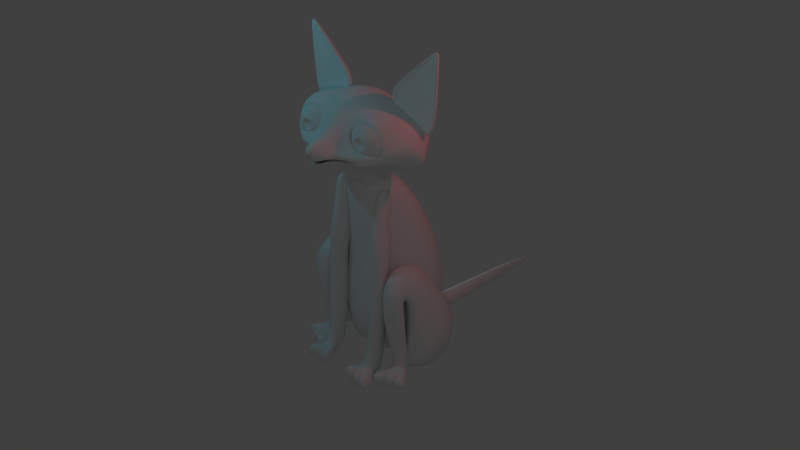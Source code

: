# Source: merch.blend  (saved by Blender 2.79.0; exported with 4.5.12 LTS)
import bpy
from mathutils import Matrix  # noqa: F401  (used for matrix-valued properties, if any)

bpy.ops.wm.read_factory_settings(use_empty=True)
scene = bpy.context.scene
scene.name = 'Scene'

# ---- collections
col_collection_1 = bpy.data.collections.new('Collection 1'); scene.collection.children.link(col_collection_1)

# ---- world
world_world = bpy.data.worlds.new('World'); scene.world = world_world
world_world.color = (0.05088, 0.05088, 0.05088)
world_world.use_sun_shadow = False
world_world.sun_shadow_jitter_overblur = 0.0
world_world.cycles.sampling_method = 'MANUAL'

# ---- cameras
cam_camera = bpy.data.cameras.new('Camera')
cam_camera.clip_end = 100.0
cam_camera.lens = 35.0
cam_camera.sensor_width = 32.0
cam_camera.sensor_height = 18.0
cam_camera.ortho_scale = 7.314
cam_camera.dof.focus_distance = 0.0
cam_camera.dof.aperture_fstop = 128.0

# ---- lights
light_lamp_003 = bpy.data.lights.new('Lamp.003', 'POINT')
light_lamp_003.transmission_factor = 0.0
light_lamp_003.cutoff_distance = 30.0
light_lamp_003.energy = 100.0
light_lamp_003.shadow_buffer_clip_start = 1.001
light_lamp_003.shadow_soft_size = 0.1
light_lamp_003.shadow_maximum_resolution = 0.006
light_lamp_003.use_absolute_resolution = True
light_lamp_002 = bpy.data.lights.new('Lamp.002', 'POINT')
light_lamp_002.transmission_factor = 0.0
light_lamp_002.cutoff_distance = 30.0
light_lamp_002.energy = 100.0
light_lamp_002.shadow_buffer_clip_start = 1.001
light_lamp_002.shadow_soft_size = 0.1
light_lamp_002.shadow_maximum_resolution = 0.006
light_lamp_002.use_absolute_resolution = True
light_lamp_001 = bpy.data.lights.new('Lamp.001', 'POINT')
light_lamp_001.color = (0.06101, 0.8086, 1.0)
light_lamp_001.transmission_factor = 0.0
light_lamp_001.cutoff_distance = 30.0
light_lamp_001.energy = 100.0
light_lamp_001.shadow_buffer_clip_start = 1.001
light_lamp_001.shadow_soft_size = 0.1
light_lamp_001.shadow_maximum_resolution = 0.006
light_lamp_001.use_absolute_resolution = True
light_lamp = bpy.data.lights.new('Lamp', 'POINT')
light_lamp.color = (1.0, 0.08965, 0.1207)
light_lamp.transmission_factor = 0.0
light_lamp.cutoff_distance = 30.0
light_lamp.energy = 100.0
light_lamp.shadow_buffer_clip_start = 1.001
light_lamp.shadow_soft_size = 0.1
light_lamp.shadow_maximum_resolution = 0.006
light_lamp.use_absolute_resolution = True

# ---- meshes
me_plane = bpy.data.meshes.new('Plane')
me_plane.from_pydata([(0.0, -0.588, 1.542), (0.4625, -0.6141, 1.549), (0.0, 0.2004, 1.634), (0.5973, 0.08423, 1.614), (0.0, -0.6, -0.1471), (0.5626, -0.3916, -0.1193), (0.0, 1.345, 0.04234), (1.077, 0.8034, 0.1772), (0.0, -0.6686, -1.233), (0.6759, -0.5242, -1.247), (0.0, 1.678, -1.499), (1.074, 1.012, -1.237), (0.0, -0.4701, -2.21), (0.3618, -0.5488, -2.314), (0.0, 1.259, -2.467), (0.9494, 0.7906, -2.327), (0.0, -0.2546, 1.743), (0.6108, -0.3011, 1.642), (0.9417, 0.0948, -0.02335), (1.202, 0.1359, -1.184), (0.0, 0.3212, -2.579), (0.7404, 0.04995, -2.416), (0.8365, 0.3465, 1.154), (0.4804, -0.4601, 0.8414), (0.0, 0.6957, 1.129), (0.0, -0.6547, 0.9001), (0.7564, -0.09866, 0.9307), (0.6759, -0.05187, -1.388), (0.3618, -0.1248, -2.189), (1.119, 1.094, -1.194), (0.6571, 0.9937, -2.169), (1.545, -0.619, -1.772), (1.23, -0.6919, -2.572), (1.987, 0.5267, -1.578), (1.526, 0.4266, -2.552), (0.7455, -0.3368, 0.1012), (1.028, 0.1029, 0.02184), (1.224, -0.5935, -0.1311), (1.365, -0.1174, -0.1271), (1.311, -0.4766, -0.6589), (1.544, 0.113, -0.5931), (1.087, 0.4107, -0.3917), (0.7379, -0.1505, -0.3879), (0.8258, -0.7731, -0.1719), (1.29, -0.7721, -0.4454), (1.264, -0.4452, -0.7768), (0.7774, -0.4449, -0.4915), (0.8147, -0.8789, -0.7434), (1.264, -0.7554, -0.8731), (1.251, -0.351, -1.088), (0.7808, -0.4798, -0.9519), (0.9578, -0.5598, -2.194), (1.198, -0.4593, -2.158), (1.18, -0.2039, -2.137), (0.9061, -0.3353, -2.158), (0.933, -0.7367, -1.639), (0.8516, -0.4611, -1.692), (1.241, -0.587, -1.663), (1.188, -0.2955, -1.72), (0.9159, -0.5037, -2.43), (1.185, -0.4045, -2.374), (1.242, 0.009716, -2.388), (0.7705, -0.2244, -2.406), (1.016, -0.7338, -2.255), (1.215, -0.6414, -2.221), (1.007, -0.7083, -2.515), (1.206, -0.6141, -2.512), (0.8039, -0.6814, -2.325), (0.7967, -0.645, -2.444), (0.7932, -0.7888, -2.266), (0.7838, -0.7633, -2.526), (1.322, -0.5099, -2.282), (1.311, -0.4947, -2.369), (1.388, -0.6272, -2.301), (1.383, -0.6137, -2.429), (1.132, -0.9873, -2.168), (1.116, -0.9448, -2.6), (0.7616, -1.079, -2.186), (0.7459, -1.036, -2.618), (1.354, -0.8717, -2.136), (1.043, -1.016, -2.191), (1.339, -0.8292, -2.59), (1.029, -0.9761, -2.596), (1.202, -0.8945, -2.574), (1.216, -0.9344, -2.147), (1.585, -0.7534, -2.52), (1.594, -0.7779, -2.259), (0.46, -0.1866, 1.475), (0.6971, -0.1378, 1.435), (0.3819, -0.2796, 0.8127), (0.6722, -0.2629, 0.7529), (0.4134, -0.6701, 0.9612), (0.4987, -0.5985, 1.657), (0.7348, -0.5498, 1.617), (0.7028, -0.6533, 0.9015), (0.7618, -0.405, -0.3365), (0.458, -0.4016, -0.2674), (0.7902, -0.764, -0.2023), (0.4857, -0.7608, -0.1331), (0.7714, -0.3625, -1.025), (0.3877, -0.3525, -0.9329), (0.8142, -0.8152, -0.824), (0.4295, -0.8053, -0.7315), (0.7096, -0.5204, -2.223), (0.4502, -0.5134, -2.2), (0.7124, -0.8967, -2.252), (0.455, -0.8894, -2.229), (0.6981, -0.5675, -2.437), (0.5285, -0.5632, -2.43), (0.7139, -0.8743, -2.479), (0.5057, -0.869, -2.474), (0.6705, -1.132, -2.258), (0.5005, -1.12, -2.216), (0.6928, -1.113, -2.569), (0.5223, -1.105, -2.567), (0.8405, -0.9294, -2.487), (0.8022, -0.9532, -2.347), (0.3675, -0.9441, -2.323), (0.4049, -0.9216, -2.481), (0.9211, -1.113, -2.569), (0.8457, -1.132, -2.258), (0.2722, -1.12, -2.216), (0.3458, -1.105, -2.567), (0.706, -1.328, -2.214), (0.4815, -1.312, -2.16), (0.7355, -1.303, -2.625), (0.5103, -1.293, -2.623), (0.5193, -1.313, -2.171), (0.5468, -1.295, -2.613), (0.2317, -1.313, -2.171), (0.3244, -1.295, -2.613), (0.6954, -1.303, -2.615), (0.6667, -1.327, -2.216), (0.9882, -1.303, -2.615), (0.8915, -1.327, -2.216), (0.7684, -0.2605, 0.1686), (0.8093, -0.7794, 0.3644), (0.3981, -0.7888, 0.4536), (0.3572, -0.2698, 0.2578), (0.4033, -1.18, 2.45), (1.481, -0.6569, 2.596), (1.26, -0.9514, 2.527), (0.6735, -0.1789, 2.278), (0.6611, -0.2975, 2.201), (0.6533, -0.4355, 2.153), (0.6506, -0.5837, 2.137), (0.6533, -0.7319, 2.153), (0.6611, -0.8699, 2.201), (0.6735, -0.9885, 2.278), (0.6898, -1.079, 2.379), (0.7086, -1.137, 2.495), (1.074, -0.9514, 2.935), (1.264, -0.6569, 3.033), (0.7662, -0.03077, 2.496), (0.8009, -0.08796, 2.379), (0.8307, -0.1789, 2.28), (0.8535, -0.2975, 2.203), (0.8679, -0.4355, 2.155), (0.8728, -0.5837, 2.138), (0.8679, -0.7319, 2.155), (0.8535, -0.8699, 2.203), (0.8307, -0.9885, 2.28), (0.8009, -1.079, 2.379), (0.7662, -1.137, 2.496), (0.8504, -0.6569, 3.173), (0.7289, -0.01126, 2.621), (0.818, -0.03077, 2.515), (0.901, -0.08796, 2.417), (0.9723, -0.1789, 2.333), (1.027, -0.2975, 2.268), (1.061, -0.4355, 2.228), (1.073, -0.5837, 2.214), (1.061, -0.7319, 2.228), (1.027, -0.8699, 2.268), (0.9723, -0.9885, 2.333), (0.901, -1.079, 2.417), (0.818, -1.137, 2.515), (0.7609, -0.9514, 3.07), (0.3043, -1.498, 2.377), (0.8563, -0.03077, 2.551), (0.975, -0.08796, 2.486), (1.077, -0.1789, 2.43), (1.155, -0.2975, 2.387), (1.204, -0.4355, 2.36), (1.221, -0.5837, 2.351), (1.204, -0.7319, 2.36), (1.155, -0.8699, 2.387), (1.077, -0.9885, 2.43), (0.975, -1.079, 2.486), (0.8563, -1.137, 2.551), (0.2788, -1.457, 2.29), (1.348, -0.379, 2.278), (0.8752, -0.03077, 2.597), (1.011, -0.08796, 2.575), (1.128, -0.1789, 2.556), (1.218, -0.2975, 2.541), (1.275, -0.4355, 2.532), (1.294, -0.5837, 2.529), (1.275, -0.7319, 2.532), (1.218, -0.8699, 2.541), (1.128, -0.9885, 2.556), (1.011, -1.079, 2.575), (0.8752, -1.137, 2.597), (1.396, -0.3843, 2.365), (1.174, -0.9829, 2.377), (0.8718, -0.03077, 2.647), (1.005, -0.08796, 2.671), (1.119, -0.1789, 2.692), (1.207, -0.2975, 2.708), (1.262, -0.4355, 2.718), (1.281, -0.5837, 2.721), (1.262, -0.7319, 2.718), (1.207, -0.8699, 2.708), (1.119, -0.9885, 2.692), (1.005, -1.079, 2.671), (0.8718, -1.137, 2.647), (1.131, -0.9595, 2.29), (0.8319, -1.196, 2.29), (0.8467, -0.03077, 2.692), (0.9564, -0.08796, 2.759), (1.051, -0.1789, 2.817), (1.123, -0.2975, 2.861), (1.168, -0.4355, 2.889), (1.184, -0.5837, 2.898), (1.168, -0.7319, 2.889), (1.123, -0.8699, 2.861), (1.051, -0.9885, 2.817), (0.9564, -1.079, 2.759), (0.8467, -1.137, 2.692), (0.8532, -1.239, 2.377), (0.3942, -1.35, 2.377), (0.8036, -0.03077, 2.727), (0.8732, -0.08796, 2.827), (0.933, -0.1789, 2.912), (0.9789, -0.2975, 2.977), (1.008, -0.4355, 3.019), (1.018, -0.5837, 3.033), (1.008, -0.7319, 3.019), (0.9789, -0.8699, 2.977), (0.933, -0.9885, 2.912), (0.8732, -1.079, 2.827), (0.8036, -1.137, 2.727), (0.3655, -1.311, 2.29), (0.3846, 0.4129, 1.313), (0.7492, -0.03077, 2.746), (0.7681, -0.08796, 2.862), (0.7843, -0.1789, 2.963), (0.7967, -0.2975, 3.04), (0.8046, -0.4355, 3.088), (0.8072, -0.5837, 3.104), (0.8046, -0.7319, 3.088), (0.7967, -0.8699, 3.04), (0.7843, -0.9885, 2.963), (0.7681, -1.079, 2.862), (0.7492, -1.137, 2.746), (0.7289, -1.063, 2.621), (0.0, 0.5467, 1.307), (0.6917, -0.03077, 2.745), (0.657, -0.08796, 2.862), (0.6272, -0.1789, 2.961), (0.6043, -0.2975, 3.038), (0.5899, -0.4355, 3.086), (0.585, -0.5837, 3.103), (0.5899, -0.7319, 3.086), (0.6043, -0.8699, 3.038), (0.6272, -0.9885, 2.961), (0.657, -1.079, 2.862), (0.6917, -1.137, 2.745), (0.0, 0.05714, 1.712), (0.4608, -0.1422, 1.751), (0.6398, -0.03077, 2.726), (0.5568, -0.08796, 2.824), (0.4855, -0.1789, 2.908), (0.4308, -0.2975, 2.973), (0.3965, -0.4355, 3.014), (0.3847, -0.5837, 3.027), (0.3965, -0.7319, 3.014), (0.4308, -0.8699, 2.973), (0.4855, -0.9885, 2.908), (0.5568, -1.079, 2.824), (0.6398, -1.137, 2.726), (0.4859, 0.2833, 2.235), (0.0, 0.3933, 2.181), (0.6016, -0.03077, 2.69), (0.4829, -0.08796, 2.755), (0.381, -0.1789, 2.811), (0.3028, -0.2975, 2.854), (0.2536, -0.4355, 2.881), (0.2368, -0.5837, 2.89), (0.2536, -0.7319, 2.881), (0.3028, -0.8699, 2.854), (0.381, -0.9885, 2.811), (0.4829, -1.079, 2.755), (0.6016, -1.137, 2.69), (0.0, 0.5465, 2.808), (0.6502, 0.3886, 2.733), (0.5827, -0.03077, 2.644), (0.4464, -0.08796, 2.666), (0.3293, -0.1789, 2.685), (0.2395, -0.2975, 2.7), (0.1831, -0.4355, 2.709), (0.1638, -0.5837, 2.712), (0.1831, -0.7319, 2.709), (0.2395, -0.8699, 2.7), (0.3293, -0.9885, 2.685), (0.4464, -1.079, 2.666), (0.5827, -1.137, 2.644), (0.0, -1.673, 2.21), (0.2341, -1.533, 2.29), (0.586, -0.03077, 2.594), (0.4529, -0.08796, 2.57), (0.3386, -0.1789, 2.549), (0.2508, -0.2975, 2.533), (0.1957, -0.4355, 2.523), (0.1769, -0.5837, 2.52), (0.1957, -0.7319, 2.523), (0.2508, -0.8699, 2.533), (0.3386, -0.9885, 2.549), (0.4529, -1.079, 2.57), (0.586, -1.137, 2.594), (0.2579, -1.575, 2.377), (0.0, -1.723, 2.3), (0.6112, -0.03077, 2.549), (0.5014, -0.08796, 2.482), (0.4072, -0.1789, 2.424), (0.3349, -0.2975, 2.38), (0.2895, -0.4355, 2.352), (0.274, -0.5837, 2.343), (0.2895, -0.7319, 2.352), (0.3349, -0.8699, 2.38), (0.4072, -0.9885, 2.424), (0.5014, -1.079, 2.482), (0.6112, -1.137, 2.549), (0.0, -1.795, 2.386), (0.1279, -1.633, 2.488), (0.6542, -0.03077, 2.514), (0.5846, -0.08796, 2.414), (0.5248, -0.1789, 2.329), (0.479, -0.2975, 2.264), (0.4502, -0.4355, 2.222), (0.4403, -0.5837, 2.208), (0.4502, -0.7319, 2.222), (0.479, -0.8699, 2.264), (0.5248, -0.9885, 2.329), (0.5846, -1.079, 2.414), (0.6542, -1.137, 2.514), (0.1279, -1.597, 2.508), (0.0, -1.675, 2.617), (0.7086, -0.03077, 2.495), (0.6898, -0.08796, 2.379), (0.0, -1.452, 2.665), (0.246, -1.386, 2.514), (0.246, -1.134, 2.695), (0.0, -1.251, 2.809), (0.0, -1.06, 3.094), (0.3911, -0.9514, 2.961), (0.4522, -0.6996, 3.256), (0.0, -0.7027, 3.409), (0.5735, -0.06277, 3.267), (0.0, 0.08858, 3.355), (0.3116, -1.37, 2.453), (0.206, -1.553, 2.45), (0.0, -1.763, 2.348), (0.1855, -1.607, 2.439), (0.538, -1.165, 2.534), (1.152, -0.9842, 2.607), (1.021, -0.9802, 2.866), (0.7798, -0.9802, 2.978), (1.088, -1.034, 2.473), (0.8444, -1.17, 2.463), (0.4135, -1.109, 2.711), (0.5197, -1.003, 2.901), (0.4909, -1.083, 2.503), (1.223, -0.8669, 2.589), (1.067, -0.8622, 2.899), (0.7793, -0.8622, 3.032), (1.146, -0.9262, 2.43), (0.8564, -1.089, 2.418), (0.3423, -1.016, 2.714), (0.469, -0.8897, 2.941), (0.2788, -1.419, 2.224), (0.8319, -1.157, 2.224), (0.3655, -1.273, 2.224), (0.0, -1.634, 2.144), (0.2341, -1.494, 2.224), (0.2788, -1.353, 2.186), (0.8319, -1.091, 2.186), (0.3655, -1.207, 2.186), (0.0, -1.568, 2.106), (0.2341, -1.428, 2.186), (0.2844, -1.456, 2.306), (0.8149, -1.205, 2.306), (0.3676, -1.315, 2.306), (0.0, -1.662, 2.209), (0.2416, -1.528, 2.306), (0.2844, -1.419, 2.226), (0.8149, -1.168, 2.226), (0.3676, -1.278, 2.226), (0.0, -1.625, 2.128), (0.2416, -1.491, 2.226), (0.2542, -1.421, 2.328), (0.6929, -1.191, 2.328), (0.3229, -1.292, 2.328), (0.0, -1.61, 2.238), (0.2187, -1.487, 2.328), (0.2542, -1.387, 2.254), (0.6929, -1.157, 2.254), (0.3229, -1.258, 2.254), (0.0, -1.576, 2.164), (0.2187, -1.453, 2.254), (0.1957, -1.37, 2.356), (0.5727, -1.14, 2.356), (0.2548, -1.241, 2.356), (0.0, -1.592, 2.297), (0.1652, -1.436, 2.356), (0.1957, -1.336, 2.244), (0.5727, -1.106, 2.244), (0.2548, -1.208, 2.244), (0.0, -1.525, 2.108), (0.1652, -1.402, 2.244), (0.3121, -1.169, 2.161), (0.5267, -0.7956, 1.921), (0.3988, -1.031, 1.972), (0.0, -1.384, 2.082), (0.2674, -1.244, 2.161), (0.0, -1.117, 2.006), (0.0, -0.7024, 1.928), (0.0, -0.9707, 1.971), (1.504, -0.2667, 2.565), (1.304, -0.2318, 2.934), (0.9358, -0.1271, 3.016), (1.366, -0.1957, 1.967), (1.477, -0.2428, 2.237), (1.304, 0.1783, 2.686), (0.9358, 0.283, 2.768), (1.304, 0.1043, 2.364), (0.9205, 0.1846, 2.372), (0.388, -0.6289, 1.331), (0.8546, -0.1684, 1.933), (0.3982, -0.6831, 1.6), (0.0, -0.5475, 1.673), (0.0, -0.4438, 1.393), (0.4358, -0.2432, 3.285), (1.576, -0.1976, 2.673), (0.9847, -0.178, 2.851), (1.59, -0.2222, 4.251), (1.684, -0.2184, 4.2), (1.635, -0.2168, 4.215), (0.9471, -0.2339, 3.713), (1.624, -0.2068, 3.35), (0.332, -0.1707, 3.247), (1.634, -0.1186, 2.549), (0.9587, -0.09623, 2.752), (1.649, -0.1468, 4.35), (1.757, -0.1425, 4.292), (1.701, -0.1406, 4.309), (0.9157, -0.1601, 3.736), (1.688, -0.1292, 3.322), (0.5619, -0.06731, 3.339), (1.393, -0.03404, 2.893), (0.9622, -0.01974, 3.023), (1.403, -0.052, 4.044), (1.472, -0.04925, 4.007), (1.436, -0.04807, 4.017), (0.9347, -0.06052, 3.651), (1.428, -0.04078, 3.387), (0.5019, -0.1862, 3.319), (1.496, -0.1464, 2.786), (0.9805, -0.1293, 2.941), (1.508, -0.1679, 4.161), (1.59, -0.1646, 4.117), (1.547, -0.1632, 4.13), (1.232, -0.1443, 3.467), (0.9476, -0.1781, 3.692), (1.538, -0.1545, 3.376), (0.0, 1.244, -1.939), (0.1711, 1.034, -1.968), (0.0, 1.135, -2.289), (0.1567, 0.9596, -2.206), (0.0, 1.856, -1.922), (0.2034, 1.657, -1.997), (0.0, 1.827, -2.288), (0.189, 1.637, -2.245), (0.0, 5.041, -2.014), (0.03452, 4.91, -2.064), (0.0, 5.022, -2.256), (0.02502, 4.897, -2.228), (0.1581, 2.558, -2.006), (0.0, 2.757, -1.931), (0.1437, 2.538, -2.254), (0.0, 2.728, -2.296)], [], [(16, 17, 3, 2), (18, 19, 11, 7), (26, 18, 7, 22), (22, 7, 6, 24), (25, 4, 5, 23), (11, 15, 14, 10), (7, 11, 10, 6), (4, 8, 9, 5), (20, 14, 15, 21), (8, 12, 13, 9), (19, 21, 15, 11), (9, 13, 21, 19), (12, 20, 21, 13), (23, 5, 18, 26), (5, 9, 19, 18), (0, 1, 17, 16), (1, 23, 26, 17), (0, 25, 23, 1), (3, 22, 24, 2), (17, 26, 22, 3), (27, 29, 30, 28), (31, 32, 34, 33), (29, 33, 34, 30), (40, 38, 37, 39), (30, 34, 32, 28), (28, 32, 31, 27), (35, 37, 38, 36), (42, 35, 36, 41), (37, 44, 45, 39), (41, 36, 38, 40), (29, 41, 40, 33), (31, 39, 42, 27), (27, 42, 41, 29), (33, 40, 39, 31), (46, 50, 47, 43), (39, 45, 46, 42), (42, 46, 43, 35), (35, 43, 44, 37), (56, 54, 51, 55), (43, 47, 48, 44), (45, 49, 50, 46), (44, 48, 49, 45), (53, 61, 62, 54), (55, 51, 52, 57), (58, 53, 54, 56), (57, 52, 53, 58), (48, 57, 58, 49), (49, 58, 56, 50), (47, 55, 57, 48), (50, 56, 55, 47), (61, 60, 59, 62), (52, 60, 61, 53), (54, 62, 59, 51), (60, 66, 65, 59), (65, 82, 80, 63), (63, 75, 76, 65), (51, 63, 64, 52), (74, 85, 83, 66), (68, 70, 69, 67), (59, 68, 67, 51), (51, 67, 69, 63), (65, 70, 68, 59), (71, 73, 74, 72), (52, 71, 72, 60), (64, 73, 71, 52), (60, 72, 74, 66), (75, 77, 78, 76), (65, 76, 78, 70), (69, 77, 75, 63), (70, 78, 77, 69), (80, 82, 81, 79), (66, 81, 82, 65), (64, 79, 81, 66), (63, 80, 79, 64), (83, 85, 86, 84), (73, 86, 85, 74), (66, 83, 84, 64), (64, 84, 86, 73), (87, 88, 90, 89), (92, 91, 94, 93), (88, 93, 94, 90), (89, 91, 92, 87), (136, 97, 95, 135), (87, 92, 93, 88), (96, 100, 102, 98), (138, 96, 98, 137), (137, 98, 97, 136), (135, 95, 96, 138), (102, 106, 105, 101), (98, 102, 101, 97), (97, 101, 99, 95), (95, 99, 100, 96), (105, 109, 107, 103), (101, 105, 103, 99), (99, 103, 104, 100), (100, 104, 106, 102), (107, 109, 110, 108), (103, 107, 108, 104), (104, 108, 110, 106), (105, 116, 115, 109), (111, 123, 125, 113), (110, 118, 117, 106), (109, 113, 114, 110), (106, 112, 111, 105), (118, 122, 121, 117), (116, 120, 119, 115), (109, 115, 119, 113), (106, 117, 121, 112), (120, 134, 133, 119), (111, 120, 116, 105), (114, 122, 118, 110), (121, 129, 127, 112), (124, 126, 125, 123), (112, 124, 123, 111), (114, 126, 124, 112), (113, 125, 126, 114), (127, 129, 130, 128), (122, 130, 129, 121), (112, 127, 128, 114), (114, 128, 130, 122), (131, 133, 134, 132), (113, 131, 132, 111), (111, 132, 134, 120), (119, 133, 131, 113), (90, 135, 138, 89), (91, 137, 136, 94), (89, 138, 137, 91), (94, 136, 135, 90), (255, 150, 163), (349, 348, 153, 154), (148, 147, 160, 161), (145, 144, 157, 158), (142, 349, 154, 155), (149, 148, 161, 162), (146, 145, 158, 159), (143, 142, 155, 156), (150, 149, 162, 163), (348, 165, 153), (147, 146, 159, 160), (144, 143, 156, 157), (159, 158, 171, 172), (156, 155, 168, 169), (163, 162, 175, 176), (153, 165, 166), (160, 159, 172, 173), (157, 156, 169, 170), (255, 163, 176), (154, 153, 166, 167), (161, 160, 173, 174), (158, 157, 170, 171), (155, 154, 167, 168), (162, 161, 174, 175), (174, 173, 186, 187), (171, 170, 183, 184), (168, 167, 180, 181), (175, 174, 187, 188), (172, 171, 184, 185), (169, 168, 181, 182), (176, 175, 188, 189), (166, 165, 179), (173, 172, 185, 186), (170, 169, 182, 183), (255, 176, 189), (167, 166, 179, 180), (179, 165, 192), (186, 185, 198, 199), (183, 182, 195, 196), (255, 189, 202), (180, 179, 192, 193), (187, 186, 199, 200), (184, 183, 196, 197), (181, 180, 193, 194), (188, 187, 200, 201), (185, 184, 197, 198), (182, 181, 194, 195), (189, 188, 201, 202), (201, 200, 213, 214), (198, 197, 210, 211), (195, 194, 207, 208), (202, 201, 214, 215), (192, 165, 205), (199, 198, 211, 212), (196, 195, 208, 209), (255, 202, 215), (193, 192, 205, 206), (200, 199, 212, 213), (197, 196, 209, 210), (194, 193, 206, 207), (206, 205, 218, 219), (213, 212, 225, 226), (210, 209, 222, 223), (207, 206, 219, 220), (214, 213, 226, 227), (211, 210, 223, 224), (208, 207, 220, 221), (215, 214, 227, 228), (205, 165, 218), (212, 211, 224, 225), (209, 208, 221, 222), (255, 215, 228), (228, 227, 240, 241), (218, 165, 231), (225, 224, 237, 238), (222, 221, 234, 235), (255, 228, 241), (219, 218, 231, 232), (226, 225, 238, 239), (223, 222, 235, 236), (220, 219, 232, 233), (227, 226, 239, 240), (224, 223, 236, 237), (221, 220, 233, 234), (233, 232, 245, 246), (240, 239, 252, 253), (237, 236, 249, 250), (234, 233, 246, 247), (241, 240, 253, 254), (231, 165, 244), (238, 237, 250, 251), (235, 234, 247, 248), (255, 241, 254), (232, 231, 244, 245), (239, 238, 251, 252), (236, 235, 248, 249), (255, 254, 267), (245, 244, 257, 258), (252, 251, 264, 265), (249, 248, 261, 262), (246, 245, 258, 259), (253, 252, 265, 266), (250, 249, 262, 263), (247, 246, 259, 260), (254, 253, 266, 267), (244, 165, 257), (251, 250, 263, 264), (248, 247, 260, 261), (260, 259, 272, 273), (267, 266, 279, 280), (257, 165, 270), (264, 263, 276, 277), (261, 260, 273, 274), (255, 267, 280), (258, 257, 270, 271), (265, 264, 277, 278), (262, 261, 274, 275), (259, 258, 271, 272), (266, 265, 278, 279), (263, 262, 275, 276), (272, 271, 284, 285), (279, 278, 291, 292), (276, 275, 288, 289), (273, 272, 285, 286), (280, 279, 292, 293), (270, 165, 283), (277, 276, 289, 290), (274, 273, 286, 287), (255, 280, 293), (271, 270, 283, 284), (278, 277, 290, 291), (275, 274, 287, 288), (287, 286, 299, 300), (255, 293, 306), (284, 283, 296, 297), (291, 290, 303, 304), (288, 287, 300, 301), (285, 284, 297, 298), (292, 291, 304, 305), (289, 288, 301, 302), (286, 285, 298, 299), (293, 292, 305, 306), (283, 165, 296), (290, 289, 302, 303), (299, 298, 311, 312), (306, 305, 318, 319), (296, 165, 309), (303, 302, 315, 316), (300, 299, 312, 313), (255, 306, 319), (297, 296, 309, 310), (304, 303, 316, 317), (301, 300, 313, 314), (298, 297, 310, 311), (305, 304, 317, 318), (302, 301, 314, 315), (314, 313, 326, 327), (311, 310, 323, 324), (318, 317, 330, 331), (315, 314, 327, 328), (312, 311, 324, 325), (319, 318, 331, 332), (309, 165, 322), (316, 315, 328, 329), (313, 312, 325, 326), (255, 319, 332), (310, 309, 322, 323), (317, 316, 329, 330), (326, 325, 338, 339), (255, 332, 345), (323, 322, 335, 336), (330, 329, 342, 343), (327, 326, 339, 340), (324, 323, 336, 337), (331, 330, 343, 344), (328, 327, 340, 341), (325, 324, 337, 338), (332, 331, 344, 345), (322, 165, 335), (329, 328, 341, 342), (341, 340, 145, 146), (338, 337, 142, 143), (345, 344, 149, 150), (335, 165, 348), (342, 341, 146, 147), (339, 338, 143, 144), (255, 345, 150), (336, 335, 348, 349), (343, 342, 147, 148), (340, 339, 144, 145), (337, 336, 349, 142), (344, 343, 148, 149), (357, 356, 358, 359), (357, 354, 355, 356), (354, 353, 352, 355), (353, 350, 351, 352), (350, 347, 346, 351), (347, 333, 334, 346), (362, 321, 320, 363), (321, 307, 308, 320), (358, 295, 294, 359), (295, 281, 282, 294), (281, 269, 268, 282), (269, 243, 256, 268), (190, 242, 230, 178), (242, 217, 229, 230), (217, 216, 204, 229), (216, 191, 203, 204), (308, 190, 178, 320), (361, 346, 334, 363), (360, 361, 178, 230), (139, 360, 230, 229), (355, 177, 164, 356), (177, 151, 152, 164), (151, 141, 140, 152), (204, 203, 140, 141), (352, 351, 360, 139), (351, 346, 361, 360), (178, 361, 363, 320), (333, 362, 363, 334), (204, 368, 369, 229), (141, 365, 368, 204), (151, 366, 365, 141), (355, 371, 367, 177), (352, 370, 371, 355), (177, 367, 366, 151), (139, 364, 370, 352), (229, 369, 364, 139), (369, 377, 372, 364), (367, 375, 374, 366), (371, 379, 375, 367), (370, 378, 379, 371), (366, 374, 373, 365), (365, 373, 376, 368), (368, 376, 377, 369), (364, 372, 378, 370), (380, 384, 389, 385), (382, 380, 385, 387), (383, 388, 389, 384), (381, 382, 387, 386), (384, 380, 395, 399), (190, 390, 392, 242), (307, 393, 394, 308), (384, 399, 398, 383), (380, 382, 397, 395), (217, 391, 396, 381), (242, 392, 391, 217), (382, 381, 396, 397), (308, 394, 390, 190), (397, 396, 406, 407), (394, 404, 400, 390), (399, 395, 405, 409), (393, 403, 404, 394), (390, 400, 402, 392), (399, 409, 408, 398), (395, 397, 407, 405), (392, 402, 401, 391), (391, 401, 406, 396), (403, 413, 414, 404), (400, 410, 412, 402), (409, 419, 418, 408), (405, 407, 417, 415), (402, 412, 411, 401), (401, 411, 416, 406), (407, 406, 416, 417), (404, 414, 410, 400), (409, 405, 415, 419), (385, 389, 424, 420), (387, 385, 420, 422), (388, 423, 424, 389), (386, 387, 422, 421), (425, 420, 424, 423), (421, 422, 427, 426), (422, 420, 425, 427), (217, 381, 386, 216), (216, 386, 421, 191), (203, 432, 428, 140), (140, 428, 429, 152), (152, 429, 430, 164), (191, 431, 432, 203), (164, 430, 358, 356), (429, 433, 434, 430), (433, 435, 436, 434), (429, 428, 435, 433), (295, 358, 430, 434), (281, 295, 434, 436), (432, 431, 435, 428), (438, 269, 281, 436), (436, 435, 431, 438), (421, 426, 440, 439), (421, 438, 431, 191), (269, 438, 421, 439), (439, 440, 441, 437), (269, 439, 437, 243), (243, 437, 441, 256), (448, 442, 466, 473), (443, 449, 474, 467), (444, 443, 467, 468), (446, 447, 471, 470), (447, 446, 454, 455), (443, 444, 452, 451), (449, 443, 451, 457), (442, 448, 456, 450), (445, 447, 455, 453), (444, 442, 450, 452), (448, 445, 453, 456), (446, 449, 457, 454), (452, 450, 458, 460), (456, 453, 461, 464), (450, 456, 464, 458), (455, 454, 462, 463), (451, 452, 460, 459), (457, 451, 459, 465), (454, 457, 465, 462), (453, 455, 463, 461), (459, 460, 458, 464, 461, 463, 462, 465), (473, 472, 471, 469), (472, 474, 470, 471), (468, 467, 474, 472), (466, 468, 472, 473), (447, 445, 469, 471), (442, 444, 468, 466), (445, 448, 473, 469), (449, 446, 470, 474), (476, 475, 477, 478), (488, 487, 484, 483), (475, 476, 480, 479), (476, 478, 482, 480), (478, 477, 481, 482), (484, 486, 485, 483), (487, 489, 486, 484), (489, 490, 485, 486), (482, 481, 490, 489), (480, 482, 489, 487), (479, 480, 487, 488)])
me_plane.polygons.foreach_set('use_smooth', [True] * 463)
_k = {(150, 163): 1.0, (163, 176): 1.0, (176, 189): 1.0, (189, 202): 1.0, (202, 215): 1.0, (215, 228): 1.0, (228, 241): 1.0, (241, 254): 1.0, (254, 267): 1.0, (267, 280): 1.0, (280, 293): 1.0, (293, 306): 1.0, (306, 319): 1.0, (319, 332): 1.0, (332, 345): 1.0, (150, 345): 1.0}
me_plane.attributes.new('crease_edge', 'FLOAT', 'EDGE').data.foreach_set('value', [_k.get((min(e.vertices), max(e.vertices)), 0.0) for e in me_plane.edges])
me_plane.use_remesh_preserve_volume = False
me_plane.use_remesh_preserve_attributes = False
me_plane.use_mirror_vertex_groups = False
me_plane.update()

# ---- objects
ob_lamp_003 = bpy.data.objects.new('Lamp.003', light_lamp_003)
ob_lamp_002 = bpy.data.objects.new('Lamp.002', light_lamp_002)
ob_lamp_001 = bpy.data.objects.new('Lamp.001', light_lamp_001)
ob_plane = bpy.data.objects.new('Plane', me_plane)
ob_lamp = bpy.data.objects.new('Lamp', light_lamp)
ob_camera = bpy.data.objects.new('Camera', cam_camera)

# ---- transforms, parenting, visibility, modifiers, constraints
ob_lamp_003.location = (7.131, -6.703, 5.158)
ob_lamp_003.rotation_euler = (0.6503, 0.05522, 1.866)
ob_lamp_003.lock_rotations_4d = False
ob_lamp_003.empty_display_type = 'ARROWS'
ob_lamp_003.color = (0.0, 0.0, 0.0, 0.0)
ob_lamp_003.lineart.crease_threshold = 0.0
ob_lamp_002.location = (-3.774, 4.664, -1.591)
ob_lamp_002.rotation_euler = (0.6503, 0.05522, 1.866)
ob_lamp_002.lock_rotations_4d = False
ob_lamp_002.empty_display_type = 'ARROWS'
ob_lamp_002.color = (0.0, 0.0, 0.0, 0.0)
ob_lamp_002.lineart.crease_threshold = 0.0
ob_lamp_001.location = (-3.348, -3.115, 5.904)
ob_lamp_001.rotation_euler = (0.6503, 0.05522, 1.866)
ob_lamp_001.lock_rotations_4d = False
ob_lamp_001.empty_display_type = 'ARROWS'
ob_lamp_001.color = (0.0, 0.0, 0.0, 0.0)
ob_lamp_001.lineart.crease_threshold = 0.0
ob_plane.location = (0.0, 0.0, 0.0)
ob_plane.lineart.crease_threshold = 0.0
_m = ob_plane.modifiers.new('Mirror', 'MIRROR')
_m.use_clip = True
_m.use_mirror_u = True
_m = ob_plane.modifiers.new('Subsurf', 'SUBSURF')
_m.uv_smooth = 'PRESERVE_CORNERS'
_m.quality = 2
_m.show_only_control_edges = False
ob_lamp.location = (4.076, 1.005, 5.904)
ob_lamp.rotation_euler = (0.6503, 0.05522, 1.866)
ob_lamp.lock_rotations_4d = False
ob_lamp.empty_display_type = 'ARROWS'
ob_lamp.color = (0.0, 0.0, 0.0, 0.0)
ob_lamp.lineart.crease_threshold = 0.0
ob_camera.location = (11.64, -10.43, 8.184)
ob_camera.rotation_euler = (1.109, 0.0, 0.8149)
ob_camera.lock_rotations_4d = False
ob_camera.empty_display_type = 'ARROWS'
ob_camera.color = (0.0, 0.0, 0.0, 0.0)
ob_camera.display_type = 'WIRE'
ob_camera.lineart.crease_threshold = 0.0

# ---- collection membership
col_collection_1.objects.link(ob_lamp_003)
col_collection_1.objects.link(ob_lamp_002)
col_collection_1.objects.link(ob_lamp_001)
col_collection_1.objects.link(ob_plane)
col_collection_1.objects.link(ob_lamp)
col_collection_1.objects.link(ob_camera)

# ---- scene / render settings (as saved in the file)
scene.camera = ob_camera
scene.frame_start = 1; scene.frame_end = 250; scene.frame_set(1)
scene.render.engine = 'BLENDER_EEVEE_NEXT'
scene.render.resolution_percentage = 50
scene.render.dither_intensity = 0.0
scene.cycles.use_denoising = False
scene.cycles.samples = 128
scene.cycles.sampling_pattern = 'TABULATED_SOBOL'
scene.cycles.use_adaptive_sampling = False
scene.cycles.use_light_tree = False
scene.cycles.blur_glossy = 0.0
scene.cycles.sample_clamp_indirect = 0.0
scene.view_settings.view_transform = 'Standard'
bpy.context.view_layer.update()
